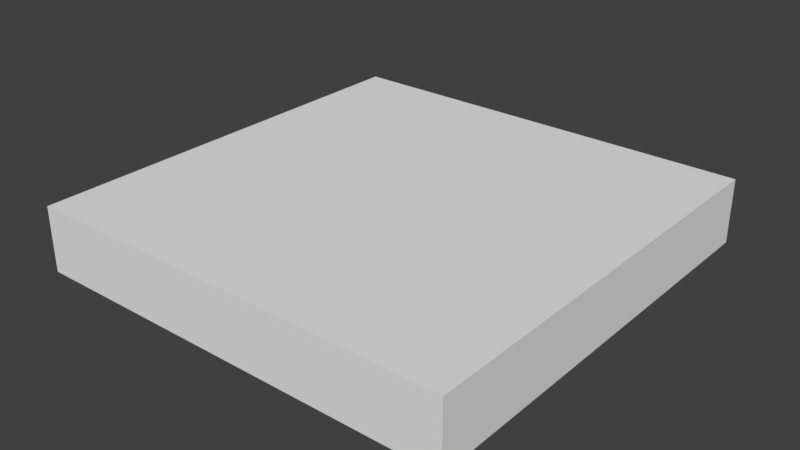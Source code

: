 # Source: Floor.blend  (saved by Blender 2.79.0; exported with 4.5.12 LTS)
import bpy
from mathutils import Matrix  # noqa: F401  (used for matrix-valued properties, if any)

bpy.ops.wm.read_factory_settings(use_empty=True)
scene = bpy.context.scene
scene.name = 'Scene'

# ---- collections
col_collection_1 = bpy.data.collections.new('Collection 1'); scene.collection.children.link(col_collection_1)

# ---- world
world_world = bpy.data.worlds.new('World'); scene.world = world_world
world_world.color = (0.05088, 0.05088, 0.05088)
world_world.use_sun_shadow = False
world_world.sun_shadow_jitter_overblur = 0.0
world_world.cycles.sampling_method = 'MANUAL'

# ---- meshes
me_cube = bpy.data.meshes.new('Cube')
me_cube.from_pydata([(-1.0, -1.0, -1.0), (-1.0, -1.0, 1.0), (-1.0, 1.0, -1.0), (-1.0, 1.0, 1.0), (1.0, -1.0, -1.0), (1.0, -1.0, 1.0), (1.0, 1.0, -1.0), (1.0, 1.0, 1.0)], [], [(0, 1, 3, 2), (2, 3, 7, 6), (6, 7, 5, 4), (4, 5, 1, 0), (2, 6, 4, 0), (7, 3, 1, 5)])
_uv = me_cube.uv_layers.new(name='UVMap')
_uv.uv.foreach_set('vector', [0.9686, 0.6512, 0.6611, 0.6512, 0.6611, 0.3437, 0.9686, 0.3437, 0.6611, 0.03616, 0.6611, 0.3437, 0.3536, 0.3437, 0.3536, 0.03616, 0.04609, 0.3437, 0.3536, 0.3437, 0.3536, 0.6512, 0.04609, 0.6512, 0.3536, 0.9587, 0.3536, 0.6512, 0.6611, 0.6512, 0.6611, 0.9587, 0.6611, 0.6512, 0.3536, 0.6512, 0.3536, 0.3437, 0.6611, 0.3437, 0.3536, 0.3437, 0.6611, 0.3437, 0.6611, 0.6512, 0.3536, 0.6512])
me_cube.use_remesh_preserve_volume = False
me_cube.use_remesh_preserve_attributes = False
me_cube.use_mirror_vertex_groups = False
me_cube.update()

# ---- objects
ob_cube = bpy.data.objects.new('Cube', me_cube)

# ---- transforms, parenting, visibility, modifiers, constraints
ob_cube.location = (0.0, 0.0, 0.0)
ob_cube.scale = (2.0, 2.0, 0.3)
ob_cube.lineart.crease_threshold = 0.0

# ---- collection membership
col_collection_1.objects.link(ob_cube)

# ---- scene / render settings (as saved in the file)
scene.frame_start = 1; scene.frame_end = 250; scene.frame_set(1)
scene.render.engine = 'BLENDER_EEVEE_NEXT'
scene.render.resolution_percentage = 50
scene.render.dither_intensity = 0.0
scene.cycles.use_denoising = False
scene.cycles.samples = 128
scene.cycles.sampling_pattern = 'TABULATED_SOBOL'
scene.cycles.use_adaptive_sampling = False
scene.cycles.use_light_tree = False
scene.cycles.blur_glossy = 0.0
scene.cycles.sample_clamp_indirect = 0.0
scene.view_settings.view_transform = 'Standard'
bpy.context.view_layer.update()

# ---- added for rendering (the .blend has no active camera and no usable light): camera, sun
cam_auto = bpy.data.cameras.new('AutoCamera')
cam_auto.lens = 50.0
cam_auto.sensor_width = 36.0
cam_auto.clip_end = 1000.0
ob_auto_camera = bpy.data.objects.new('AutoCamera', cam_auto)
scene.collection.objects.link(ob_auto_camera)
ob_auto_camera.location = (5.26322, -6.31586, 4.21058)
ob_auto_camera.rotation_euler = (1.09748, -7.21219e-08, 0.694738)
scene.camera = ob_auto_camera
light_auto_sun = bpy.data.lights.new('AutoSun', 'SUN')
light_auto_sun.energy = 3.0
light_auto_sun.angle = 0.0523599
ob_auto_sun = bpy.data.objects.new('AutoSun', light_auto_sun)
scene.collection.objects.link(ob_auto_sun)
ob_auto_sun.rotation_euler = (0.872665, 0.174533, 0.523599)
bpy.context.view_layer.update()
